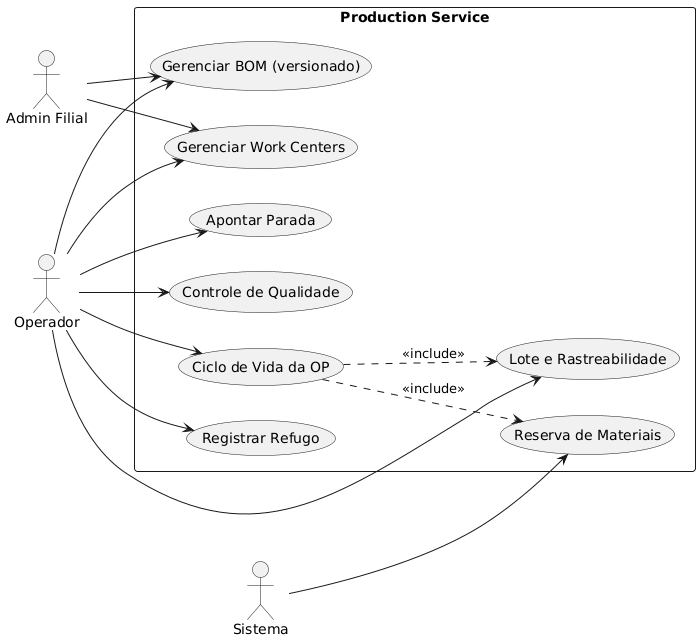

The diagram above was rendered by PlantUML. Its source (embedded in the PNG):
@startuml Production-Use-Case
left to right direction

actor "Admin Filial" as AF
actor "Operador" as OP
actor "Sistema" as SYS

rectangle "Production Service" {
  usecase "Gerenciar BOM (versionado)" as UC_BOM
  usecase "Gerenciar Work Centers" as UC_WC
  usecase "Ciclo de Vida da OP" as UC_OP
  usecase "Reserva de Materiais" as UC_Reserve
  usecase "Registrar Refugo" as UC_Scrap
  usecase "Apontar Parada" as UC_Downtime
  usecase "Controle de Qualidade" as UC_QC
  usecase "Lote e Rastreabilidade" as UC_Lot
}

AF --> UC_BOM
AF --> UC_WC
OP --> UC_BOM
OP --> UC_WC
OP --> UC_OP
OP --> UC_Scrap
OP --> UC_Downtime
OP --> UC_QC
OP --> UC_Lot
SYS --> UC_Reserve
UC_OP ..> UC_Reserve : <<include>>
UC_OP ..> UC_Lot : <<include>>

@enduml